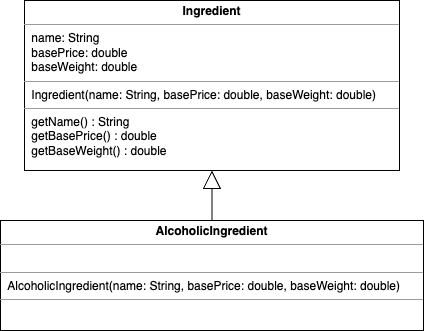

The diagram above was exported from draw.io. Its source (the exported page's mxGraphModel, read from the mxfile embedded in the PNG):
<mxGraphModel dx="603" dy="619" grid="1" gridSize="10" guides="1" tooltips="1" connect="1" arrows="1" fold="1" page="1" pageScale="1" pageWidth="850" pageHeight="1100" background="#ffffff" math="0" shadow="0">
  <root>
    <mxCell id="0" />
    <mxCell id="1" parent="0" />
    <mxCell id="2" value="&lt;p style=&quot;margin:0px;margin-top:4px;text-align:center;&quot;&gt;&lt;b&gt;Ingredient&lt;/b&gt;&lt;/p&gt;&lt;hr size=&quot;1&quot;&gt;&lt;p style=&quot;margin:0px;margin-left:4px;&quot;&gt;&amp;nbsp;name: String&lt;/p&gt;&lt;p style=&quot;margin:0px;margin-left:4px;&quot;&gt;&amp;nbsp;basePrice: double&lt;/p&gt;&lt;p style=&quot;margin:0px;margin-left:4px;&quot;&gt;&amp;nbsp;baseWeight: double&lt;/p&gt;&lt;hr size=&quot;1&quot;&gt;&lt;p style=&quot;margin:0px;margin-left:4px;&quot;&gt;&amp;nbsp;Ingredient(name: String, basePrice: double, baseWeight: double)&lt;/p&gt;&lt;hr style=&quot;border-color: var(--border-color);&quot; size=&quot;1&quot;&gt;&lt;p style=&quot;border-color: var(--border-color); margin: 0px 0px 0px 4px;&quot;&gt;&amp;nbsp;getName() : String&lt;/p&gt;&lt;p style=&quot;border-color: var(--border-color); margin: 0px 0px 0px 4px;&quot;&gt;&amp;nbsp;getBasePrice() : double&lt;/p&gt;&lt;p style=&quot;border-color: var(--border-color); margin: 0px 0px 0px 4px;&quot;&gt;&amp;nbsp;getBaseWeight() : double&lt;/p&gt;" style="verticalAlign=top;align=left;overflow=fill;fontSize=12;fontFamily=Helvetica;html=1;whiteSpace=wrap;" parent="1" vertex="1">
      <mxGeometry x="235" y="230" width="375" height="170" as="geometry" />
    </mxCell>
    <mxCell id="3" value="&lt;p style=&quot;margin:0px;margin-top:4px;text-align:center;&quot;&gt;&lt;b&gt;AlcoholicIngredient&lt;/b&gt;&lt;/p&gt;&lt;hr size=&quot;1&quot;&gt;&lt;p style=&quot;margin:0px;margin-left:4px;&quot;&gt;&lt;br&gt;&lt;/p&gt;&lt;hr size=&quot;1&quot;&gt;&lt;p style=&quot;margin:0px;margin-left:4px;&quot;&gt;&amp;nbsp;AlcoholicIngredient(name: String, basePrice: double, baseWeight: double)&lt;/p&gt;&lt;hr style=&quot;border-color: var(--border-color);&quot; size=&quot;1&quot;&gt;&lt;p style=&quot;border-color: var(--border-color); margin: 0px 0px 0px 4px;&quot;&gt;&lt;br&gt;&lt;/p&gt;" style="verticalAlign=top;align=left;overflow=fill;fontSize=12;fontFamily=Helvetica;html=1;whiteSpace=wrap;" parent="1" vertex="1">
      <mxGeometry x="211" y="450" width="423" height="110" as="geometry" />
    </mxCell>
    <mxCell id="4" value="" style="endArrow=block;endSize=16;endFill=0;html=1;rounded=0;" parent="1" source="3" target="2" edge="1">
      <mxGeometry width="160" relative="1" as="geometry">
        <mxPoint x="340" y="700" as="sourcePoint" />
        <mxPoint x="500" y="700" as="targetPoint" />
      </mxGeometry>
    </mxCell>
  </root>
</mxGraphModel>